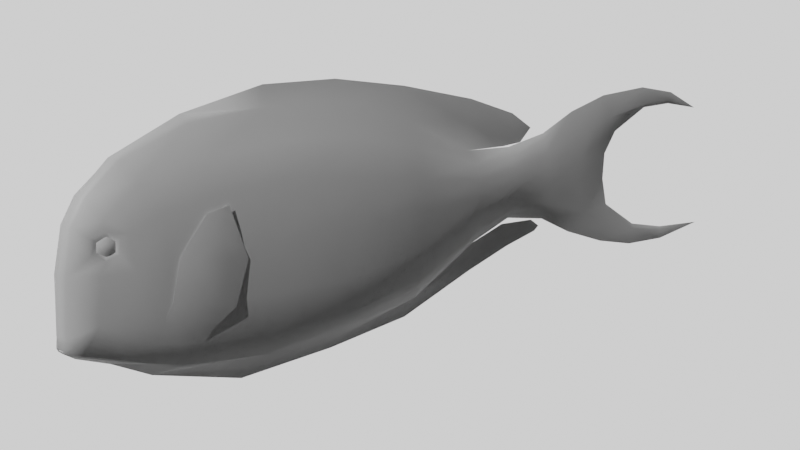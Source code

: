 # Source: chirurgienRaye.blend  (saved by Blender 2.81.16; exported with 4.5.12 LTS)
import bpy
from mathutils import Matrix  # noqa: F401  (used for matrix-valued properties, if any)

bpy.ops.wm.read_factory_settings(use_empty=True)
scene = bpy.context.scene
scene.name = 'Scene'

# ---- collections
col_collection = bpy.data.collections.new('Collection'); scene.collection.children.link(col_collection)

# ---- materials (node trees are filled in below, after node groups)
mat_wireframe = bpy.data.materials.new('wireframe')
mat_wireframe.use_transparent_shadow = False

# ---- material node trees
mat_wireframe.use_nodes = True; mat_wireframe.node_tree.nodes.clear()
_N = mat_wireframe.node_tree.nodes; _L = mat_wireframe.node_tree.links
n0 = _N.new('ShaderNodeOutputMaterial'); n0.name = 'Material Output'; n0.location = (300, 300)
n1 = _N.new('ShaderNodeBsdfPrincipled'); n1.name = 'Principled BSDF'; n1.location = (10, 300)
n1.distribution = 'GGX'
n1.subsurface_method = 'BURLEY'
n1.inputs[3].default_value = 1.45
n1.inputs[27].default_value = (0.0, 0.0, 0.0, 1.0)
n1.inputs[28].default_value = 1.0
_L.new(n1.outputs[0], n0.inputs[0])
n0.is_active_output = True

# ---- world
world_world = bpy.data.worlds.new('World'); scene.world = world_world
world_world.use_nodes = True; world_world.node_tree.nodes.clear()
_N = world_world.node_tree.nodes; _L = world_world.node_tree.links
n0 = _N.new('ShaderNodeOutputWorld'); n0.name = 'World Output'; n0.location = (351, 370)
n0.hide = True
n1 = _N.new('ShaderNodeBackground'); n1.name = 'Background.001'; n1.location = (-58, 206)
n1.inputs[0].default_value = (1.0, 1.0, 1.0, 1.0)
n2 = _N.new('ShaderNodeBackground'); n2.name = 'Background'; n2.location = (-127, 313)
n2.inputs[0].default_value = (0.0, 0.0, 0.0, 1.0)
n3 = _N.new('ShaderNodeMixShader'); n3.name = 'Mix Shader'; n3.location = (65, 405)
n4 = _N.new('ShaderNodeLightPath'); n4.name = 'Light Path'; n4.location = (-462, 442)
n5 = _N.new('ShaderNodeMath'); n5.name = 'Math'; n5.location = (-236, 513)
_L.new(n2.outputs[0], n3.inputs[1])
_L.new(n3.outputs[0], n0.inputs[0])
_L.new(n1.outputs[0], n3.inputs[2])
_L.new(n4.outputs[0], n5.inputs[0])
_L.new(n4.outputs[3], n5.inputs[1])
_L.new(n5.outputs[0], n3.inputs[0])
n0.is_active_output = True
world_world.color = (0.0, 0.0, 0.0)
world_world.use_sun_shadow = False
world_world.sun_shadow_jitter_overblur = 0.0

# ---- cameras
cam_camera = bpy.data.cameras.new('Camera')
cam_camera.lens = 102.1
cam_camera.lens_unit = 'FOV'

# ---- lights
light_sun = bpy.data.lights.new('Sun', 'SUN')
light_sun.transmission_factor = 0.0
light_sun.energy = 2.0
light_sun.shadow_soft_size = 0.125

# ---- meshes
me_cube_001 = bpy.data.meshes.new('Cube.001')
me_cube_001.from_pydata([(0.01204, 0.02002, 0.03629), (0.01306, 0.001844, 0.03255), (0.01211, -0.01652, 0.03467), (0.008899, -0.03017, 0.04161), (0.005147, -0.03634, 0.04807), (0.0, -0.038, 0.0526), (0.0, 0.04216, 0.05079), (0.008699, 0.03406, 0.0428), (0.003237, 0.04113, 0.04815), (0.006514, -0.01514, -0.1243), (0.01166, -0.02816, -0.0897), (0.01382, -0.03367, -0.05637), (0.01256, -0.03643, -0.0175), (0.01133, -0.03354, 0.01716), (0.0, 0.01831, -0.1243), (0.002902, 0.03655, -0.08957), (0.003054, 0.04894, -0.05417), (0.002011, 0.05203, -0.01908), (0.00234, 0.05062, 0.01704), (0.0, 0.05422, 0.01892), (0.0, 0.06048, -0.01946), (0.0, 0.05811, -0.05458), (0.0, 0.05058, -0.0897), (0.00751, 0.007442, -0.1243), (0.01298, 0.01383, -0.0897), (0.01544, 0.02094, -0.05672), (0.01444, 0.02575, -0.0203), (0.01345, 0.02425, 0.01122), (0.01345, -0.01862, 0.01234), (0.01524, -0.01973, -0.01978), (0.01544, -0.01951, -0.05735), (0.01298, -0.01544, -0.0897), (0.00751, -0.006834, -0.1243), (0.0, -0.02302, -0.1243), (0.001754, -0.04048, -0.0897), (0.001901, -0.04895, -0.05246), (0.001901, -0.05263, -0.008856), (0.0, -0.04639, 0.03442), (0.006887, -0.04247, 0.02477), (0.008184, -0.04606, -0.0144), (0.008202, -0.04267, -0.05458), (0.007027, -0.03764, -0.0897), (0.003646, -0.02049, -0.1243), (0.009908, 0.03906, 0.01393), (0.01069, 0.03997, -0.0196), (0.01161, 0.03656, -0.05591), (0.009568, 0.02659, -0.08971), (0.00557, 0.01357, -0.1243), (0.01456, 0.001957, 0.01097), (0.01647, 0.001957, -0.02093), (0.01683, 0.002121, -0.05752), (0.01419, 0.001957, -0.0897), (0.00827, -0.0007609, -0.1243), (0.0, 0.0306, 0.06402), (0.0, 0.01862, 0.07196), (0.0, 0.000606, 0.07463), (0.0, -0.02186, 0.07548), (0.0, -0.03275, 0.06788), (0.00363, 0.02916, 0.0635), (0.003645, 0.01894, 0.06973), (0.004177, 0.0004038, 0.07295), (0.003558, -0.02322, 0.07335), (0.004115, -0.03083, 0.06719), (0.007603, -0.01936, 0.06131), (0.007118, -0.0006558, 0.06001), (0.007911, 0.02116, 0.05787), (0.01079, 0.01504, 0.0487), (0.01124, -0.01248, 0.04911), (0.01107, 0.000374, 0.04737), (0.0, 0.02684, -0.1825), (0.0, 0.03146, -0.2014), (0.0, 0.03187, -0.2252), (0.0, 0.02725, -0.2431), (0.0, 0.018, -0.2585), (0.0, 0.02235, -0.2415), (0.0, 0.02262, -0.2265), (0.0, 0.01433, -0.209), (0.0, 0.005114, -0.2029), (0.0, -0.01829, -0.2044), (0.0, -0.03011, -0.221), (0.0, -0.03446, -0.2386), (0.0, -0.03636, -0.2617), (0.0, -0.04003, -0.239), (0.0, -0.03922, -0.2195), (0.0, -0.03473, -0.2015), (0.0, -0.02699, -0.1818), (0.001336, -0.03188, -0.2203), (0.001795, -0.02644, -0.2032), (0.002557, -0.01937, -0.189), (0.003342, 0.006156, -0.1846), (0.002557, 0.01701, -0.1915), (0.001795, 0.0214, -0.204), (0.003342, -0.005193, -0.1842), (0.00101, -0.0358, -0.2388), (0.0, -0.00619, -0.202), (0.001011, 0.02395, -0.2412), (0.001337, 0.02452, -0.225), (0.0, -0.01839, -0.166), (0.0, 0.01957, -0.1659), (0.001516, -0.01741, -0.1664), (0.0027, -0.01093, -0.1666), (0.004024, -0.002558, -0.1669), (0.004024, 0.005049, -0.1668), (0.0027, 0.01178, -0.1664), (0.00132, 0.01802, -0.1662), (0.003758, -0.008754, -0.1464), (0.0, 0.01653, -0.1464), (0.004933, 0.008314, -0.1464), (0.004933, -0.002476, -0.1464), (0.0, -0.01471, -0.1464), (0.001672, -0.0128, -0.1464), (0.00343, 0.01295, -0.1464), (0.005675, 0.002114, -0.1464), (0.0, 0.01729, -0.1434), (0.0, 0.01763, -0.153), (0.0, 0.02318, -0.1588), (0.0, 0.03089, -0.1484), (0.0, 0.04029, -0.1254), (0.001603, 0.02939, -0.1247), (0.001147, 0.02373, -0.146), (0.0, -0.05667, -0.006954), (0.0, -0.05324, -0.05121), (0.0, -0.04769, -0.08986), (0.0, -0.03415, -0.1249), (0.0, -0.02701, -0.1463), (0.0, -0.0231, -0.1619), (0.0, -0.02117, -0.1642), (0.0, -0.0178, -0.1598), (0.0, -0.01686, -0.1431), (0.0008362, -0.02859, -0.1244), (0.0006625, -0.02226, -0.1441), (0.0005028, -0.02104, -0.1603), (0.0, -0.02758, 0.07421), (0.0, -0.02564, 0.06968), (0.0, -0.02859, 0.07351), (0.001126, -0.02776, 0.07393), (0.001099, -0.02845, 0.07379), (0.0, -0.0296, 0.07321), (0.0, -0.02683, 0.07508), (0.002099, -0.02901, 0.0738), (0.002163, -0.02736, 0.07449), (0.0, -0.0258, 0.07036), (0.01099, -0.02395, 0.03629), (0.01029, -0.03192, 0.02951), (0.01289, -0.02207, 0.02364), (0.01278, -0.0288, 0.01462), (0.01322, -0.01472, 0.0325), (0.01538, -0.01717, 0.01221), (0.01445, -0.01656, 0.02685), (0.01457, 0.01805, 0.01713), (0.01484, 0.01968, 0.007085), (0.01535, -0.002656, -0.0008949), (0.01499, -0.02089, 0.004859), (0.01415, 0.00262, 0.02957), (0.01622, 0.008994, 0.01163), (0.0158, 0.001146, 0.02301), (0.01378, -0.02532, 0.01848), (0.01641, -0.000411, 0.009418), (0.01448, -0.01693, 0.01221), (0.01224, -0.01637, 0.02684), (0.01448, 0.008854, 0.01163), (0.01448, 0.0002587, 0.02301), (0.01224, -0.02299, 0.01848), (0.01448, -0.001251, 0.009418), (0.008649, 0.008299, 0.05415), (0.009683, 0.007342, 0.0531), (0.009773, 0.01358, 0.05267), (0.008068, 0.01637, 0.0574), (0.00731, 0.01487, 0.06388), (0.007255, 0.008165, 0.06394), (0.008133, 0.00523, 0.05785), (0.008649, 0.0126, 0.05394), (0.007786, 0.01472, 0.0574), (0.006923, 0.01276, 0.0612), (0.006923, 0.008839, 0.0612), (0.007786, 0.00688, 0.0574), (0.009177, 0.009834, 0.05583), (0.009177, 0.01174, 0.05583), (0.008758, 0.01269, 0.05767), (0.008339, 0.01174, 0.05951), (0.008339, 0.009834, 0.05951), (0.008758, 0.008883, 0.05767), (0.004714, -0.02633, 0.07031), (0.001651, -0.02809, 0.07386), (0.002453, -0.02823, 0.07415)], [], [(29, 28, 13, 12), (19, 6, 8, 18), (44, 43, 27, 26), (38, 4, 5, 37), (48, 1, 2, 28), (4, 143, 3), (18, 8, 7, 43), (27, 0, 1, 48), (23, 24, 51, 52), (24, 25, 50, 51), (25, 26, 49, 50), (26, 27, 48, 49), (14, 15, 46, 47), (15, 16, 45, 46), (16, 17, 44, 45), (17, 18, 43, 44), (9, 10, 41, 42), (10, 11, 40, 41), (11, 12, 39, 40), (12, 13, 38, 39), (52, 51, 31, 32), (51, 50, 30, 31), (50, 49, 29, 30), (49, 48, 28, 29), (28, 144, 13), (47, 46, 24, 23), (46, 45, 25, 24), (45, 44, 26, 25), (42, 41, 34, 33), (41, 40, 35, 34), (40, 39, 36, 35), (39, 38, 37, 36), (43, 7, 0, 27), (32, 31, 10, 9), (31, 30, 11, 10), (30, 29, 12, 11), (22, 21, 16, 15), (21, 20, 17, 16), (20, 19, 17), (4, 62, 57, 5), (56, 61, 60, 55), (55, 60, 59, 54), (8, 6, 53, 58), (54, 59, 58, 53), (7, 8, 58, 65), (58, 59, 65), (60, 61, 63, 64), (4, 3, 63, 62), (63, 61, 182), (67, 142, 2), (68, 1, 0, 66), (7, 65, 66, 0), (2, 1, 68, 67), (63, 67, 68, 64), (82, 93, 86, 83), (82, 81, 93), (84, 83, 86, 87), (85, 84, 87, 88), (81, 80, 93), (80, 79, 86, 93), (78, 87, 86, 79), (92, 94, 77, 89), (76, 90, 89, 77), (94, 92, 88, 78), (87, 78, 88), (74, 73, 95), (75, 74, 95, 96), (75, 96, 91, 76), (90, 76, 91), (73, 72, 95), (71, 96, 95, 72), (71, 70, 91, 96), (70, 69, 90, 91), (98, 104, 69), (85, 99, 97), (89, 102, 101, 92), (88, 100, 99, 85), (69, 104, 103, 90), (90, 103, 102, 89), (92, 101, 100, 88), (19, 18, 17), (32, 108, 112, 52), (52, 112, 107, 23), (33, 109, 110, 42), (47, 111, 106, 14), (23, 107, 111, 47), (9, 105, 108, 32), (42, 110, 105, 9), (99, 110, 109, 97), (100, 105, 110, 99), (101, 108, 105, 100), (102, 112, 108, 101), (103, 107, 112, 102), (98, 106, 111, 104), (104, 111, 107, 103), (118, 117, 22, 15), (15, 14, 118), (119, 116, 117, 118), (116, 119, 115), (115, 119, 114), (114, 119, 113), (113, 119, 118, 14), (37, 120, 36), (35, 36, 120, 121), (34, 35, 121, 122), (131, 126, 127), (126, 131, 125), (127, 128, 130, 131), (125, 131, 130, 124), (128, 33, 129, 130), (124, 130, 129, 123), (123, 129, 34, 122), (34, 129, 33), (137, 139, 136, 134), (183, 136, 139, 184), (138, 132, 135, 140), (182, 184, 139, 62), (62, 139, 137, 57), (61, 56, 138, 140), (135, 141, 183), (132, 133, 141, 135), (133, 134, 136, 141), (67, 63, 142), (142, 3, 143), (13, 143, 38), (142, 144, 2), (147, 148, 156), (155, 148, 147, 157), (144, 142, 146, 159), (157, 154, 155), (144, 162, 145, 13), (147, 156, 145, 152), (147, 152, 151, 157), (151, 150, 154, 157), (150, 149, 154), (154, 149, 153, 155), (155, 153, 146, 148), (144, 159, 162), (158, 162, 159), (161, 163, 158, 159), (163, 161, 160), (149, 150, 160), (149, 160, 161, 153), (151, 163, 160, 150), (151, 152, 158, 163), (153, 161, 159, 146), (152, 145, 162, 158), (143, 13, 145, 156), (143, 156, 148), (143, 148, 146, 142), (143, 4, 38), (63, 3, 142), (165, 164, 175, 170), (169, 174, 173, 168), (167, 172, 171, 166), (170, 175, 174, 169), (168, 173, 172, 167), (166, 171, 164, 165), (68, 66, 166, 165), (66, 65, 167, 166), (64, 68, 165, 170), (59, 60, 169, 168), (60, 64, 170, 169), (65, 59, 168, 167), (175, 181, 180, 174), (173, 179, 178, 172), (171, 177, 176, 164), (164, 176, 181, 175), (174, 180, 179, 173), (172, 178, 177, 171), (177, 178, 179, 180, 181, 176), (61, 140, 184, 182), (135, 183, 184, 140), (182, 62, 63), (183, 141, 136), (2, 144, 28)])
me_cube_001.polygons.foreach_set('use_smooth', [True] * 176)
_k = set([(13, 144), (13, 145), (14, 106), (14, 113), (19, 20), (20, 21), (21, 22), (22, 117), (33, 109), (33, 128), (37, 120), (69, 70), (69, 98), (70, 71), (71, 72), (72, 73), (73, 74), (74, 75), (75, 76), (76, 77), (77, 94), (78, 79), (78, 94), (79, 80), (80, 81), (81, 82), (82, 83), (83, 84), (84, 85), (85, 97), (97, 109), (98, 106), (113, 114), (114, 115), (115, 116), (116, 117), (120, 121), (121, 122), (122, 123), (123, 124), (124, 125), (125, 126), (126, 127), (127, 128), (132, 135), (134, 136), (135, 183), (136, 183), (142, 144), (142, 146), (145, 152), (146, 153), (149, 150), (149, 153), (150, 151), (151, 152), (164, 171), (164, 175), (171, 172), (172, 173), (173, 174), (174, 175)])
me_cube_001.attributes.new('sharp_edge', 'BOOLEAN', 'EDGE').data.foreach_set('value', [ (min(e.vertices), max(e.vertices)) in _k for e in me_cube_001.edges])
_uv = me_cube_001.uv_layers.new(name='UVMap')
_uv.uv.foreach_set('vector', [0.2867, 0.7475, 0.1939, 0.7507, 0.18, 0.7076, 0.2801, 0.6993, 0.1749, 0.961, 0.08289, 0.9262, 0.09051, 0.9232, 0.1803, 0.9507, 0.2861, 0.9199, 0.1893, 0.9173, 0.1971, 0.8745, 0.2882, 0.8788, 0.158, 0.6818, 0.09074, 0.6995, 0.07766, 0.6947, 0.1301, 0.6705, 0.1979, 0.8101, 0.1355, 0.8098, 0.1294, 0.7568, 0.1939, 0.7507, 0.09074, 0.6995, 0.1443, 0.7123, 0.1094, 0.7173, 0.1803, 0.9507, 0.09051, 0.9232, 0.1059, 0.9028, 0.1893, 0.9173, 0.1971, 0.8745, 0.1248, 0.8623, 0.1355, 0.8098, 0.1979, 0.8101, 0.5884, 0.826, 0.4886, 0.8444, 0.4886, 0.8101, 0.5884, 0.8023, 0.4886, 0.8444, 0.3933, 0.8649, 0.3956, 0.8106, 0.4886, 0.8101, 0.3933, 0.8649, 0.2882, 0.8788, 0.29, 0.8101, 0.3956, 0.8106, 0.2882, 0.8788, 0.1971, 0.8745, 0.1979, 0.8101, 0.29, 0.8101, 0.5884, 0.8574, 0.4882, 0.91, 0.4886, 0.8813, 0.5884, 0.8437, 0.4882, 0.91, 0.386, 0.9458, 0.391, 0.91, 0.4886, 0.8813, 0.386, 0.9458, 0.2846, 0.9547, 0.2861, 0.9199, 0.391, 0.91, 0.2846, 0.9547, 0.1803, 0.9507, 0.1893, 0.9173, 0.2861, 0.9199, 0.5884, 0.7608, 0.4886, 0.7232, 0.4886, 0.6958, 0.5884, 0.7453, 0.4886, 0.7232, 0.3923, 0.7072, 0.3871, 0.6813, 0.4886, 0.6958, 0.3923, 0.7072, 0.2801, 0.6993, 0.2711, 0.6715, 0.3871, 0.6813, 0.2801, 0.6993, 0.18, 0.7076, 0.158, 0.6818, 0.2711, 0.6715, 0.5884, 0.8023, 0.4886, 0.8101, 0.4886, 0.7599, 0.5884, 0.7847, 0.4886, 0.8101, 0.3956, 0.8106, 0.3952, 0.7481, 0.4886, 0.7599, 0.3956, 0.8106, 0.29, 0.8101, 0.2867, 0.7475, 0.3952, 0.7481, 0.29, 0.8101, 0.1979, 0.8101, 0.1939, 0.7507, 0.2867, 0.7475, 0.1939, 0.7507, 0.1613, 0.7407, 0.18, 0.7076, 0.5884, 0.8437, 0.4886, 0.8813, 0.4886, 0.8444, 0.5884, 0.826, 0.4886, 0.8813, 0.391, 0.91, 0.3933, 0.8649, 0.4886, 0.8444, 0.391, 0.91, 0.2861, 0.9199, 0.2882, 0.8788, 0.3933, 0.8649, 0.5884, 0.7453, 0.4886, 0.6958, 0.4886, 0.6876, 0.5884, 0.738, 0.4886, 0.6958, 0.3871, 0.6813, 0.381, 0.6631, 0.4886, 0.6876, 0.3871, 0.6813, 0.2711, 0.6715, 0.2551, 0.6525, 0.381, 0.6631, 0.2711, 0.6715, 0.158, 0.6818, 0.1301, 0.6705, 0.2551, 0.6525, 0.1893, 0.9173, 0.1059, 0.9028, 0.1248, 0.8623, 0.1971, 0.8745, 0.5884, 0.7847, 0.4886, 0.7599, 0.4886, 0.7232, 0.5884, 0.7608, 0.4886, 0.7599, 0.3952, 0.7481, 0.3923, 0.7072, 0.4886, 0.7232, 0.3952, 0.7481, 0.2867, 0.7475, 0.2801, 0.6993, 0.3923, 0.7072, 0.4886, 0.9505, 0.3871, 0.9723, 0.386, 0.9458, 0.4882, 0.91, 0.3871, 0.9723, 0.2857, 0.9791, 0.2846, 0.9547, 0.386, 0.9458, 0.2857, 0.9791, 0.1749, 0.961, 0.2846, 0.9547, 0.09074, 0.6995, 0.03552, 0.7155, 0.03354, 0.7099, 0.07766, 0.6947, 0.01158, 0.7413, 0.01773, 0.7374, 0.01888, 0.8056, 0.01404, 0.8062, 0.01404, 0.8062, 0.01888, 0.8056, 0.02818, 0.8592, 0.02175, 0.8583, 0.09051, 0.9232, 0.08289, 0.9262, 0.04468, 0.8928, 0.04618, 0.8887, 0.02175, 0.8583, 0.02818, 0.8592, 0.04618, 0.8887, 0.04468, 0.8928, 0.1059, 0.9028, 0.09051, 0.9232, 0.04618, 0.8887, 0.06243, 0.8656, 0.04618, 0.8887, 0.02818, 0.8592, 0.06243, 0.8656, 0.01888, 0.8056, 0.01773, 0.7374, 0.0525, 0.7486, 0.05627, 0.8026, 0.09074, 0.6995, 0.1094, 0.7173, 0.0525, 0.7486, 0.03552, 0.7155, 0.0525, 0.7486, 0.01773, 0.7374, 0.02652, 0.7284, 0.08774, 0.7684, 0.1248, 0.7353, 0.1294, 0.7568, 0.09274, 0.8056, 0.1355, 0.8098, 0.1248, 0.8623, 0.08892, 0.8479, 0.1059, 0.9028, 0.06243, 0.8656, 0.08892, 0.8479, 0.1248, 0.8623, 0.1294, 0.7568, 0.1355, 0.8098, 0.09274, 0.8056, 0.08774, 0.7684, 0.0525, 0.7486, 0.08774, 0.7684, 0.09274, 0.8056, 0.05627, 0.8026, 0.9198, 0.6889, 0.919, 0.7011, 0.8657, 0.7124, 0.8633, 0.6912, 0.9198, 0.6889, 0.9854, 0.6995, 0.919, 0.7011, 0.8115, 0.7042, 0.8633, 0.6912, 0.8657, 0.7124, 0.8162, 0.7281, 0.7546, 0.7265, 0.8115, 0.7042, 0.8162, 0.7281, 0.7754, 0.7485, 0.9854, 0.6995, 0.9187, 0.705, 0.919, 0.7011, 0.9187, 0.705, 0.8676, 0.7175, 0.8657, 0.7124, 0.919, 0.7011, 0.8198, 0.7517, 0.8162, 0.7281, 0.8657, 0.7124, 0.8676, 0.7175, 0.7613, 0.7895, 0.8129, 0.7866, 0.8153, 0.8192, 0.7626, 0.8222, 0.8331, 0.8459, 0.7827, 0.8536, 0.7626, 0.8222, 0.8153, 0.8192, 0.8129, 0.7866, 0.7613, 0.7895, 0.7754, 0.7485, 0.8198, 0.7517, 0.8162, 0.7281, 0.8198, 0.7517, 0.7754, 0.7485, 0.9269, 0.869, 0.976, 0.8565, 0.9261, 0.8736, 0.8837, 0.8698, 0.9269, 0.869, 0.9261, 0.8736, 0.8792, 0.8753, 0.8837, 0.8698, 0.8792, 0.8753, 0.8186, 0.8663, 0.8331, 0.8459, 0.7827, 0.8536, 0.8331, 0.8459, 0.8186, 0.8663, 0.976, 0.8565, 0.9316, 0.8831, 0.9261, 0.8736, 0.8798, 0.8965, 0.8792, 0.8753, 0.9261, 0.8736, 0.9316, 0.8831, 0.8798, 0.8965, 0.8111, 0.8953, 0.8186, 0.8663, 0.8792, 0.8753, 0.8111, 0.8953, 0.7566, 0.882, 0.7827, 0.8536, 0.8186, 0.8663, 0.7086, 0.861, 0.7094, 0.8565, 0.7566, 0.882, 0.7546, 0.7265, 0.71, 0.7542, 0.7089, 0.7514, 0.7626, 0.8222, 0.7112, 0.8191, 0.7116, 0.7971, 0.7613, 0.7895, 0.7754, 0.7485, 0.7105, 0.7729, 0.71, 0.7542, 0.7546, 0.7265, 0.7566, 0.882, 0.7094, 0.8565, 0.7101, 0.8385, 0.7827, 0.8536, 0.7827, 0.8536, 0.7101, 0.8385, 0.7112, 0.8191, 0.7626, 0.8222, 0.7613, 0.7895, 0.7116, 0.7971, 0.7105, 0.7729, 0.7754, 0.7485, 0.1749, 0.961, 0.1803, 0.9507, 0.2846, 0.9547, 0.5884, 0.7847, 0.6523, 0.7973, 0.6523, 0.8106, 0.5884, 0.8023, 0.5884, 0.8023, 0.6523, 0.8106, 0.6523, 0.8285, 0.5884, 0.826, 0.5884, 0.738, 0.6523, 0.762, 0.6523, 0.7675, 0.5884, 0.7453, 0.5884, 0.8437, 0.6523, 0.8419, 0.6523, 0.8522, 0.5884, 0.8574, 0.5884, 0.826, 0.6523, 0.8285, 0.6523, 0.8419, 0.5884, 0.8437, 0.5884, 0.7608, 0.6523, 0.7792, 0.6523, 0.7973, 0.5884, 0.7847, 0.5884, 0.7453, 0.6523, 0.7675, 0.6523, 0.7792, 0.5884, 0.7608, 0.71, 0.7542, 0.6523, 0.7675, 0.6523, 0.762, 0.7089, 0.7514, 0.7105, 0.7729, 0.6523, 0.7792, 0.6523, 0.7675, 0.71, 0.7542, 0.7116, 0.7971, 0.6523, 0.7973, 0.6523, 0.7792, 0.7105, 0.7729, 0.7112, 0.8191, 0.6523, 0.8106, 0.6523, 0.7973, 0.7116, 0.7971, 0.7101, 0.8385, 0.6523, 0.8285, 0.6523, 0.8106, 0.7112, 0.8191, 0.7086, 0.861, 0.6523, 0.8522, 0.6523, 0.8419, 0.7094, 0.8565, 0.7094, 0.8565, 0.6523, 0.8419, 0.6523, 0.8285, 0.7101, 0.8385, 0.5897, 0.8893, 0.5916, 0.9208, 0.4886, 0.9505, 0.4882, 0.91, 0.4882, 0.91, 0.5884, 0.8574, 0.5897, 0.8893, 0.6512, 0.873, 0.658, 0.8937, 0.5916, 0.9208, 0.5897, 0.8893, 0.658, 0.8937, 0.6512, 0.873, 0.6881, 0.8714, 0.6881, 0.8714, 0.6512, 0.873, 0.6714, 0.8554, 0.6714, 0.8554, 0.6512, 0.873, 0.6436, 0.8544, 0.6436, 0.8544, 0.6512, 0.873, 0.5897, 0.8893, 0.5884, 0.8574, 0.1301, 0.6705, 0.2496, 0.6408, 0.2551, 0.6525, 0.381, 0.6631, 0.2551, 0.6525, 0.2496, 0.6408, 0.3774, 0.6507, 0.4886, 0.6876, 0.381, 0.6631, 0.3774, 0.6507, 0.489, 0.6668, 0.6924, 0.7437, 0.7038, 0.7434, 0.691, 0.7531, 0.7038, 0.7434, 0.6924, 0.7437, 0.6971, 0.7378, 0.691, 0.7531, 0.6428, 0.7558, 0.6456, 0.7402, 0.6924, 0.7437, 0.6971, 0.7378, 0.6924, 0.7437, 0.6456, 0.7402, 0.652, 0.7265, 0.6428, 0.7558, 0.5884, 0.738, 0.5889, 0.7219, 0.6456, 0.7402, 0.652, 0.7265, 0.6456, 0.7402, 0.5889, 0.7219, 0.5903, 0.7059, 0.5903, 0.7059, 0.5889, 0.7219, 0.4886, 0.6876, 0.489, 0.6668, 0.4886, 0.6876, 0.5889, 0.7219, 0.5884, 0.738, 0.01813, 0.719, 0.01643, 0.7207, 0.01647, 0.7223, 0.01727, 0.7219, 0.01626, 0.7234, 0.01647, 0.7223, 0.01643, 0.7207, 0.01542, 0.723, 0.01273, 0.727, 0.01525, 0.7248, 0.01605, 0.7243, 0.01444, 0.7255, 0.02652, 0.7284, 0.01542, 0.723, 0.01643, 0.7207, 0.03552, 0.7155, 0.03552, 0.7155, 0.01643, 0.7207, 0.01813, 0.719, 0.03354, 0.7099, 0.01773, 0.7374, 0.01158, 0.7413, 0.01273, 0.727, 0.01444, 0.7255, 0.01605, 0.7243, 0.02638, 0.73, 0.01626, 0.7234, 0.01525, 0.7248, 0.02832, 0.7304, 0.02638, 0.73, 0.01605, 0.7243, 0.02832, 0.7304, 0.01727, 0.7219, 0.01647, 0.7223, 0.02638, 0.73, 0.08774, 0.7684, 0.0525, 0.7486, 0.1248, 0.7353, 0.1248, 0.7353, 0.1094, 0.7173, 0.1443, 0.7123, 0.18, 0.7076, 0.1443, 0.7123, 0.158, 0.6818, 0.1248, 0.7353, 0.1613, 0.7407, 0.1294, 0.7568, 0.7087, 0.6017, 0.6703, 0.6033, 0.6922, 0.5804, 0.6804, 0.6497, 0.6703, 0.6033, 0.7087, 0.6017, 0.716, 0.6456, 0.6787, 0.5889, 0.6456, 0.584, 0.6555, 0.6081, 0.6703, 0.6038, 0.716, 0.6456, 0.7102, 0.6702, 0.6804, 0.6497, 0.6787, 0.5889, 0.6922, 0.5865, 0.7023, 0.5713, 0.6957, 0.5589, 0.7087, 0.6017, 0.6922, 0.5804, 0.7023, 0.5713, 0.7279, 0.592, 0.7087, 0.6017, 0.7279, 0.592, 0.743, 0.6397, 0.716, 0.6456, 0.743, 0.6397, 0.7221, 0.6982, 0.7102, 0.6702, 0.716, 0.6456, 0.7221, 0.6982, 0.6958, 0.6939, 0.7102, 0.6702, 0.7102, 0.6702, 0.6958, 0.6939, 0.6632, 0.6535, 0.6804, 0.6497, 0.6804, 0.6497, 0.6632, 0.6535, 0.6555, 0.6081, 0.6703, 0.6033, 0.6787, 0.5889, 0.6703, 0.6038, 0.6922, 0.5865, 0.7087, 0.6023, 0.6922, 0.5865, 0.6703, 0.6038, 0.6804, 0.6473, 0.716, 0.6434, 0.7087, 0.6023, 0.6703, 0.6038, 0.716, 0.6434, 0.6804, 0.6473, 0.7102, 0.6699, 0.6958, 0.6939, 0.7221, 0.6982, 0.7102, 0.6699, 0.6958, 0.6939, 0.7102, 0.6699, 0.6804, 0.6473, 0.6632, 0.6535, 0.743, 0.6397, 0.716, 0.6434, 0.7102, 0.6699, 0.7221, 0.6982, 0.743, 0.6397, 0.7279, 0.592, 0.7087, 0.6023, 0.716, 0.6434, 0.6632, 0.6535, 0.6804, 0.6473, 0.6703, 0.6038, 0.6555, 0.6081, 0.7279, 0.592, 0.7023, 0.5713, 0.6922, 0.5865, 0.7087, 0.6023, 0.6634, 0.5631, 0.6957, 0.5589, 0.7023, 0.5713, 0.6922, 0.5804, 0.6634, 0.5631, 0.6922, 0.5804, 0.6703, 0.6033, 0.6634, 0.5631, 0.6703, 0.6033, 0.6555, 0.6081, 0.6456, 0.584, 0.1443, 0.7123, 0.09074, 0.6995, 0.158, 0.6818, 0.0525, 0.7486, 0.1094, 0.7173, 0.1248, 0.7353, 0.07622, 0.8257, 0.07319, 0.8284, 0.06378, 0.8243, 0.06249, 0.8196, 0.04491, 0.8281, 0.05282, 0.83, 0.05282, 0.8413, 0.04507, 0.8474, 0.06378, 0.8517, 0.06378, 0.847, 0.07377, 0.8409, 0.07745, 0.8437, 0.06249, 0.8196, 0.06378, 0.8243, 0.05282, 0.83, 0.04491, 0.8281, 0.04507, 0.8474, 0.05282, 0.8413, 0.06378, 0.847, 0.06378, 0.8517, 0.07745, 0.8437, 0.07377, 0.8409, 0.07319, 0.8284, 0.07622, 0.8257, 0.09274, 0.8056, 0.08892, 0.8479, 0.07745, 0.8437, 0.07622, 0.8257, 0.08892, 0.8479, 0.06243, 0.8656, 0.06378, 0.8517, 0.07745, 0.8437, 0.05627, 0.8026, 0.09274, 0.8056, 0.07622, 0.8257, 0.06249, 0.8196, 0.02818, 0.8592, 0.01888, 0.8056, 0.04491, 0.8281, 0.04507, 0.8474, 0.01888, 0.8056, 0.05627, 0.8026, 0.06249, 0.8196, 0.04491, 0.8281, 0.06243, 0.8656, 0.02818, 0.8592, 0.04507, 0.8474, 0.06378, 0.8517, 0.06378, 0.8243, 0.06301, 0.8301, 0.05769, 0.8329, 0.05282, 0.83, 0.05282, 0.8413, 0.05769, 0.8384, 0.06301, 0.8411, 0.06378, 0.847, 0.07377, 0.8409, 0.06833, 0.8384, 0.06833, 0.8329, 0.07319, 0.8284, 0.07319, 0.8284, 0.06833, 0.8329, 0.06301, 0.8301, 0.06378, 0.8243, 0.05282, 0.83, 0.05769, 0.8329, 0.05769, 0.8384, 0.05282, 0.8413, 0.06378, 0.847, 0.06301, 0.8411, 0.06833, 0.8384, 0.07377, 0.8409, 0.06833, 0.8384, 0.06301, 0.8411, 0.05769, 0.8384, 0.05769, 0.8329, 0.06301, 0.8301, 0.06833, 0.8329, 0.01773, 0.7374, 0.01444, 0.7255, 0.01542, 0.723, 0.02652, 0.7284, 0.01605, 0.7243, 0.01626, 0.7234, 0.01542, 0.723, 0.01444, 0.7255, 0.02652, 0.7284, 0.03552, 0.7155, 0.0525, 0.7486, 0.01626, 0.7234, 0.02638, 0.73, 0.01647, 0.7223, 0.1294, 0.7568, 0.1613, 0.7407, 0.1939, 0.7507])
me_cube_001.materials.append(mat_wireframe)
me_cube_001.use_remesh_fix_poles = True
me_cube_001.use_remesh_preserve_attributes = False
me_cube_001.use_mirror_vertex_groups = False
me_cube_001.update()
me_cube_000 = bpy.data.meshes.new('Cube.000')
me_cube_000.from_pydata([(0.0, -0.038, 0.0526), (0.0, 0.04216, 0.05079), (0.0, 0.05422, 0.01892), (0.0, 0.06048, -0.01946), (0.0, 0.05811, -0.05458), (0.0, 0.05058, -0.0897), (0.0, -0.04639, 0.03442), (0.0, 0.0306, 0.06402), (0.0, 0.01862, 0.07196), (0.0, 0.000606, 0.07463), (0.0, -0.02186, 0.07548), (0.0, -0.03275, 0.06788), (0.0, 0.02684, -0.1825), (0.0, 0.03146, -0.2014), (0.0, 0.03187, -0.2252), (0.0, 0.02725, -0.2431), (0.0, 0.018, -0.2585), (0.0, 0.02235, -0.2415), (0.0, 0.02262, -0.2265), (0.0, 0.01433, -0.209), (0.0, 0.005114, -0.2029), (0.0, -0.01829, -0.2044), (0.0, -0.03011, -0.221), (0.0, -0.03446, -0.2386), (0.0, -0.03636, -0.2617), (0.0, -0.04003, -0.239), (0.0, -0.03922, -0.2195), (0.0, -0.03473, -0.2015), (0.0, -0.02699, -0.1818), (0.0, -0.00619, -0.202), (0.0, -0.01839, -0.166), (0.0, 0.01957, -0.1659), (0.0, 0.01653, -0.1464), (0.0, -0.01471, -0.1464), (0.0, 0.01729, -0.1434), (0.0, 0.01763, -0.153), (0.0, 0.02318, -0.1588), (0.0, 0.03089, -0.1484), (0.0, 0.04029, -0.1254), (0.0, -0.05667, -0.006954), (0.0, -0.05324, -0.05121), (0.0, -0.04769, -0.08986), (0.0, -0.03415, -0.1249), (0.0, -0.02701, -0.1463), (0.0, -0.0231, -0.1619), (0.0, -0.02117, -0.1642), (0.0, -0.0178, -0.1598), (0.0, -0.01686, -0.1431), (0.0, -0.02758, 0.07421), (0.0, -0.02859, 0.07351), (0.0, -0.0296, 0.07321), (0.0, -0.02683, 0.07508)], [(6, 0), (1, 2), (2, 3), (3, 4), (4, 5), (7, 8), (8, 9), (9, 10), (0, 11), (1, 7), (31, 12), (12, 13), (13, 14), (14, 15), (15, 16), (16, 17), (17, 18), (18, 19), (19, 20), (29, 21), (21, 22), (22, 23), (23, 24), (24, 25), (25, 26), (26, 27), (27, 28), (30, 28), (20, 29), (30, 33), (31, 32), (34, 35), (35, 36), (36, 37), (37, 38), (5, 38), (33, 47), (32, 34), (6, 39), (39, 40), (40, 41), (41, 42), (42, 43), (43, 44), (44, 45), (45, 46), (46, 47), (51, 48), (50, 49), (11, 50), (10, 51), (48, 49)], [])
_uv = me_cube_000.uv_layers.new(name='UVMap')
_uv.uv.foreach_set('vector', [])
me_cube_000.use_remesh_fix_poles = True
me_cube_000.use_remesh_preserve_attributes = False
me_cube_000.use_mirror_vertex_groups = False
me_cube_000.update()

# ---- objects
ob_chirurgienraye = bpy.data.objects.new('chirurgienRaye', me_cube_001)
ob_img = bpy.data.objects.new('img', None)
ob_contours = bpy.data.objects.new('contours', me_cube_000)
ob_camera = bpy.data.objects.new('Camera', cam_camera)
ob_sun = bpy.data.objects.new('Sun', light_sun)

# ---- transforms, parenting, visibility, modifiers, constraints
ob_chirurgienraye.location = (0.0, 0.0, 0.0)
ob_chirurgienraye.rotation_euler = (1.571, -0.0, 0.0)
ob_chirurgienraye.lineart.crease_threshold = 0.0
_m = ob_chirurgienraye.modifiers.new('Mirror', 'MIRROR')
_m.use_clip = True
_m.merge_threshold = 0.0001
_m = ob_chirurgienraye.modifiers.new('EdgeSplit', 'EDGE_SPLIT')
_m.split_angle = 0.6981
_m.use_edge_angle = False
ob_img.location = (3.316e-19, 0.08504, 0.001493)
ob_img.rotation_euler = (1.571, -0.1904, 1.571)
ob_img.empty_display_type = 'IMAGE'
ob_img.empty_display_size = 0.38
ob_img.use_empty_image_alpha = True
ob_img.color = (1.0, 1.0, 1.0, 0.3)
ob_img.lineart.crease_threshold = 0.0
ob_contours.location = (0.0, 0.0, 0.0)
ob_contours.rotation_euler = (1.571, -0.0, 0.0)
ob_contours.lineart.crease_threshold = 0.0
ob_camera.location = (0.7033, -0.4747, 0.2423)
ob_camera.rotation_euler = (1.3, -1.448e-05, 0.8965)
ob_camera.scale = (0.08058, 0.08058, 0.08058)
ob_camera.lineart.crease_threshold = 0.0
ob_sun.location = (0.0, -0.1979, 0.1945)
ob_sun.rotation_euler = (0.0, 0.8665, -1.324)
ob_sun.lineart.crease_threshold = 0.0

# ---- collection membership
col_collection.objects.link(ob_chirurgienraye)
col_collection.objects.link(ob_img)
col_collection.objects.link(ob_contours)
col_collection.objects.link(ob_camera)
col_collection.objects.link(ob_sun)

# ---- scene / render settings (as saved in the file)
scene.camera = ob_camera
scene.frame_start = 1; scene.frame_end = 250; scene.frame_set(0)
scene.render.engine = 'BLENDER_EEVEE_NEXT'
scene.cycles.use_denoising = False
scene.cycles.samples = 128
scene.cycles.sampling_pattern = 'TABULATED_SOBOL'
scene.cycles.use_adaptive_sampling = False
scene.cycles.use_light_tree = False
scene.eevee.use_gtao = True
scene.view_settings.view_transform = 'Filmic'
bpy.context.view_layer.update()
